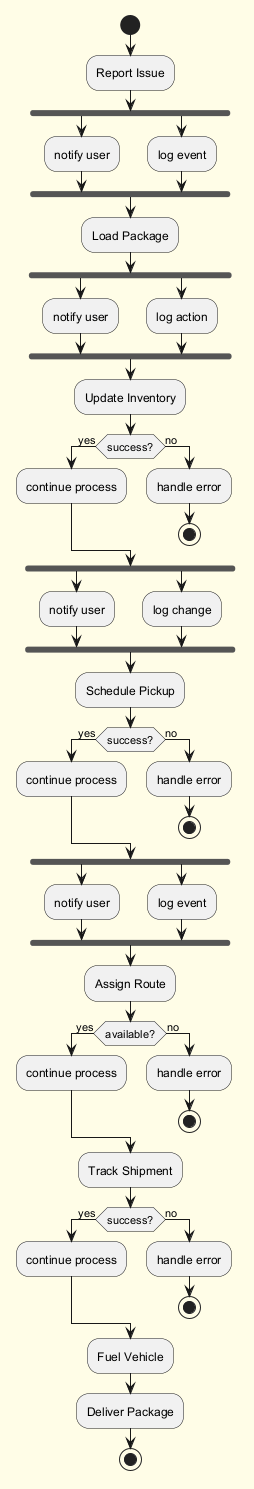

The diagram above was rendered by PlantUML. Its source (embedded in the PNG):
@startuml
skinparam backgroundColor #FFFDE7
skinparam classBackgroundColor #FFF9C4
skinparam classBorderColor #F57F17
start
:Report Issue;
fork
:notify user;
fork again
:log event;
end fork
:Load Package;
fork
:notify user;
fork again
:log action;
end fork
:Update Inventory;
if (success?) then (yes)
:continue process;
else (no)
:handle error;
stop
endif
fork
:notify user;
fork again
:log change;
end fork
:Schedule Pickup;
if (success?) then (yes)
:continue process;
else (no)
:handle error;
stop
endif
fork
:notify user;
fork again
:log event;
end fork
:Assign Route;
if (available?) then (yes)
:continue process;
else (no)
:handle error;
stop
endif
:Track Shipment;
if (success?) then (yes)
:continue process;
else (no)
:handle error;
stop
endif
:Fuel Vehicle;
:Deliver Package;
stop
@enduml